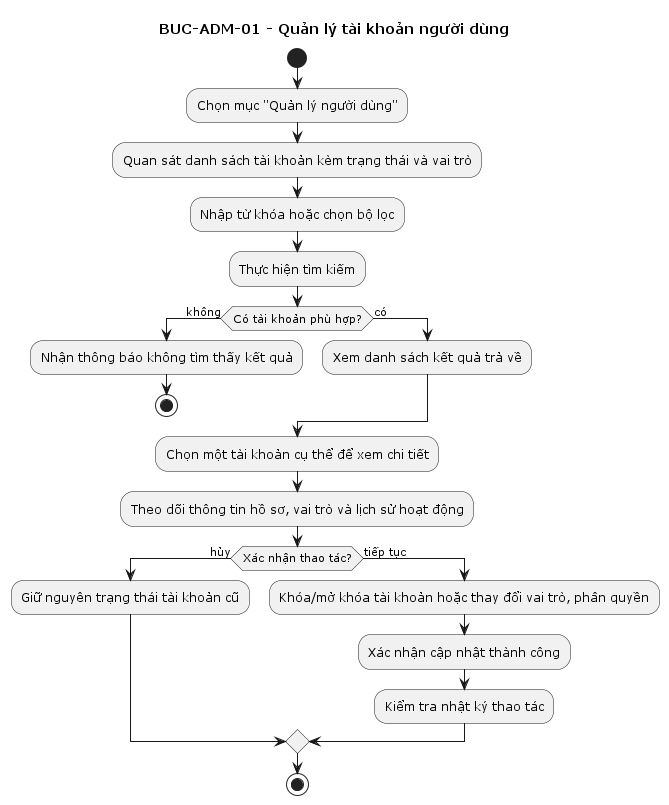

The diagram above was rendered by PlantUML. Its source (embedded in the PNG):
@startuml 
title BUC-ADM-01 - Quản lý tài khoản người dùng
|Quản trị viên|
start
:Chọn mục "Quản lý người dùng";
:Quan sát danh sách tài khoản kèm trạng thái và vai trò;
:Nhập từ khóa hoặc chọn bộ lọc;
:Thực hiện tìm kiếm;

if (Có tài khoản phù hợp?) then (không)
  :Nhận thông báo không tìm thấy kết quả;
  stop
else (có)
  :Xem danh sách kết quả trả về;
endif

:Chọn một tài khoản cụ thể để xem chi tiết;
:Theo dõi thông tin hồ sơ, vai trò và lịch sử hoạt động;

if (Xác nhận thao tác?) then (hủy)
  :Giữ nguyên trạng thái tài khoản cũ;
else (tiếp tục)
  :Khóa/mở khóa tài khoản hoặc thay đổi vai trò, phân quyền;
  :Xác nhận cập nhật thành công;
  :Kiểm tra nhật ký thao tác;
endif
stop
@enduml